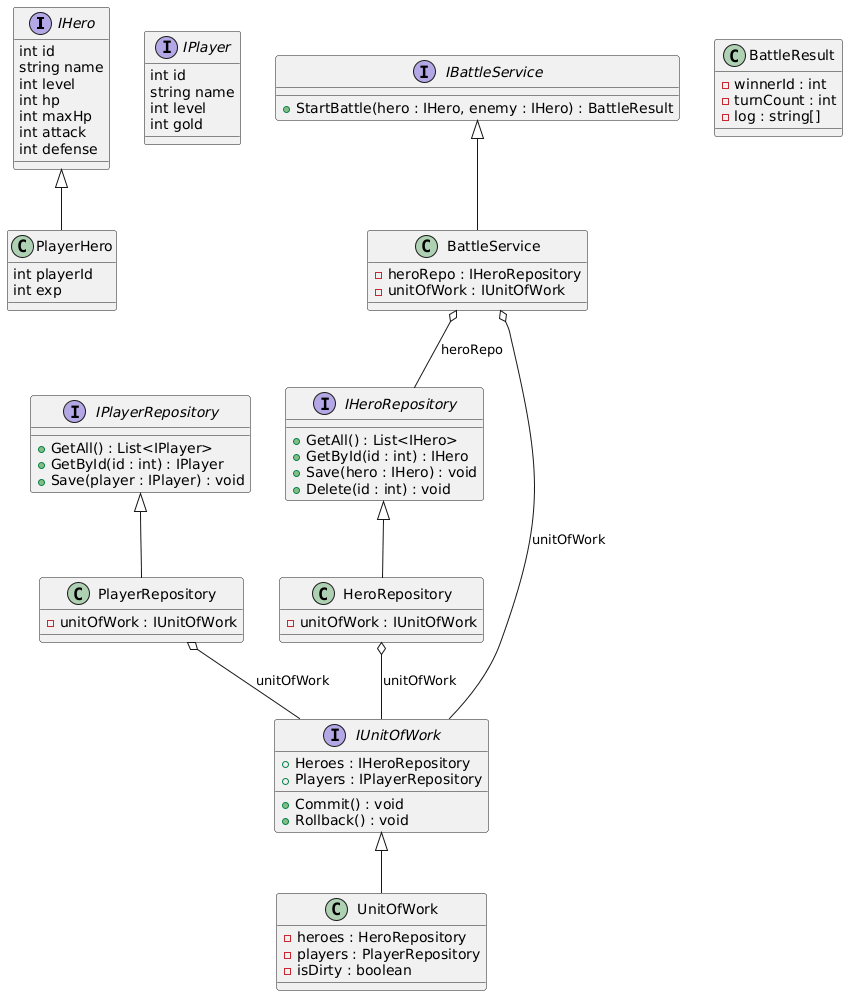

The diagram above was rendered by PlantUML. Its source (embedded in the PNG):
@startuml
' ========== Интерфейсы ==========

interface IHero {
  int id
  string name
  int level
  int hp
  int maxHp
  int attack
  int defense
}

interface IPlayer {
  int id
  string name
  int level
  int gold
}

interface IHeroRepository {
  + GetAll() : List<IHero>
  + GetById(id : int) : IHero
  + Save(hero : IHero) : void
  + Delete(id : int) : void
}

interface IPlayerRepository {
  + GetAll() : List<IPlayer>
  + GetById(id : int) : IPlayer
  + Save(player : IPlayer) : void
}

interface IUnitOfWork {
  + Heroes : IHeroRepository
  + Players : IPlayerRepository
  + Commit() : void
  + Rollback() : void
}

interface IBattleService {
  + StartBattle(hero : IHero, enemy : IHero) : BattleResult
}

' ========== Классы ==========

class PlayerHero {
  int playerId
  int exp
}

class HeroRepository {
  - unitOfWork : IUnitOfWork
}

class PlayerRepository {
  - unitOfWork : IUnitOfWork
}

class UnitOfWork {
  - heroes : HeroRepository
  - players : PlayerRepository
  - isDirty : boolean
}

class BattleService {
  - heroRepo : IHeroRepository
  - unitOfWork : IUnitOfWork
}

class BattleResult {
  - winnerId : int
  - turnCount : int
  - log : string[]
}

' ========== Наследование ==========

IHero <|-- PlayerHero
IHeroRepository <|-- HeroRepository
IPlayerRepository <|-- PlayerRepository
IUnitOfWork <|-- UnitOfWork
IBattleService <|-- BattleService

' ========== Ассоциации ==========

HeroRepository o-- IUnitOfWork : unitOfWork
PlayerRepository o-- IUnitOfWork : unitOfWork
BattleService o-- IHeroRepository : heroRepo
BattleService o-- IUnitOfWork : unitOfWork
@enduml